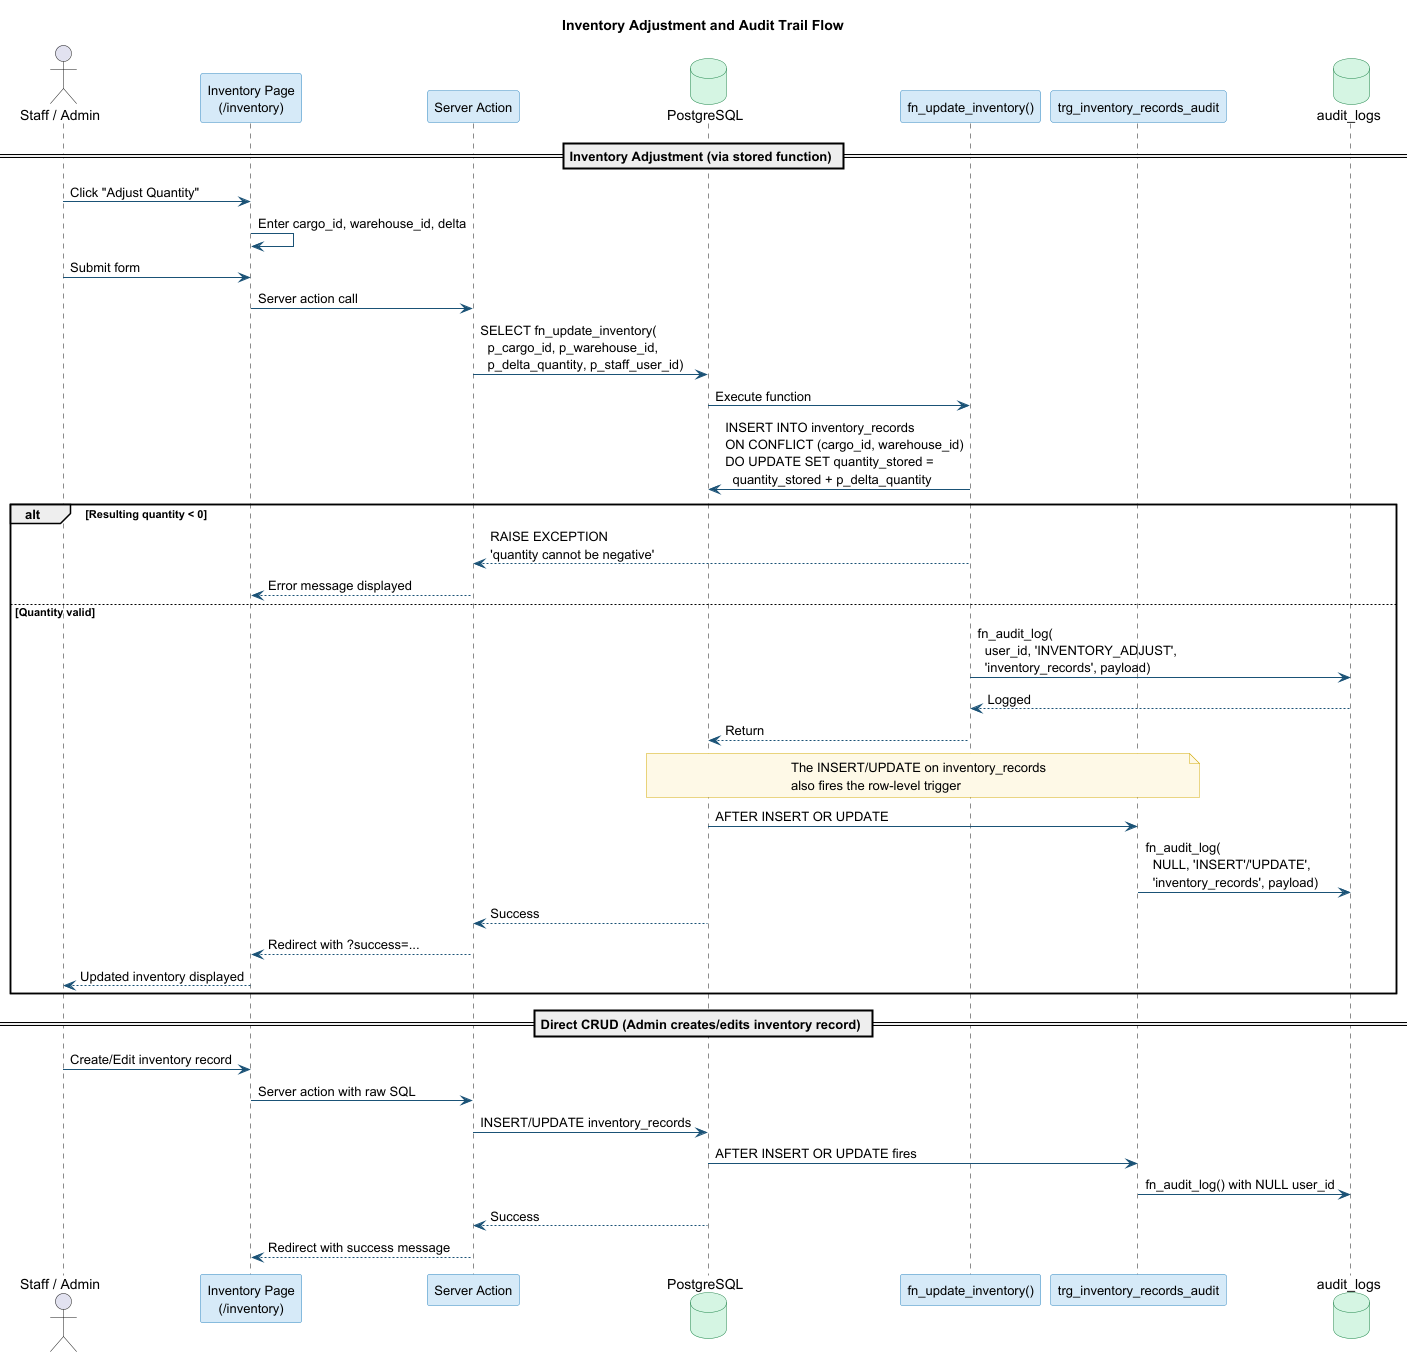

The diagram above was rendered by PlantUML. Its source (embedded in the PNG):
@startuml InventoryAdjustmentFlow
title Inventory Adjustment and Audit Trail Flow

skinparam sequenceFontSize 13
skinparam participantFontSize 13
skinparam ArrowColor #1A5276
skinparam ParticipantBackgroundColor #D6EAF8
skinparam ParticipantBorderColor #2E86C1
skinparam NoteBackgroundColor #FEF9E7
skinparam NoteBorderColor #D4AC0D
skinparam DatabaseBackgroundColor #D5F5E3
skinparam DatabaseBorderColor #1E8449

actor "Staff / Admin" as user
participant "Inventory Page\n(/inventory)" as page
participant "Server Action" as action
database "PostgreSQL" as db
participant "fn_update_inventory()" as fn
participant "trg_inventory_records_audit" as trigger
database "audit_logs" as audit

== Inventory Adjustment (via stored function) ==
user -> page : Click "Adjust Quantity"
page -> page : Enter cargo_id, warehouse_id, delta
user -> page : Submit form
page -> action : Server action call
action -> db : SELECT fn_update_inventory(\n  p_cargo_id, p_warehouse_id,\n  p_delta_quantity, p_staff_user_id)
db -> fn : Execute function

fn -> db : INSERT INTO inventory_records\nON CONFLICT (cargo_id, warehouse_id)\nDO UPDATE SET quantity_stored =\n  quantity_stored + p_delta_quantity
alt Resulting quantity < 0
  fn --> action : RAISE EXCEPTION\n'quantity cannot be negative'
  action --> page : Error message displayed
else Quantity valid
  fn -> audit : fn_audit_log(\n  user_id, 'INVENTORY_ADJUST',\n  'inventory_records', payload)
  audit --> fn : Logged
  fn --> db : Return

  note over db, trigger
    The INSERT/UPDATE on inventory_records
    also fires the row-level trigger
  end note

  db -> trigger : AFTER INSERT OR UPDATE
  trigger -> audit : fn_audit_log(\n  NULL, 'INSERT'/'UPDATE',\n  'inventory_records', payload)

  db --> action : Success
  action --> page : Redirect with ?success=...
  page --> user : Updated inventory displayed
end

== Direct CRUD (Admin creates/edits inventory record) ==
user -> page : Create/Edit inventory record
page -> action : Server action with raw SQL
action -> db : INSERT/UPDATE inventory_records
db -> trigger : AFTER INSERT OR UPDATE fires
trigger -> audit : fn_audit_log() with NULL user_id
db --> action : Success
action --> page : Redirect with success message

@enduml